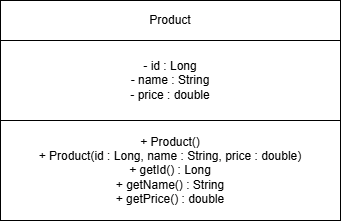

The diagram above was exported from draw.io. Its source (the exported page's mxGraphModel, read from the mxfile embedded in the PNG):
<mxGraphModel dx="1020" dy="528" grid="1" gridSize="10" guides="1" tooltips="1" connect="1" arrows="1" fold="1" page="1" pageScale="1" pageWidth="850" pageHeight="1100" math="0" shadow="0">
  <root>
    <mxCell id="0" />
    <mxCell id="1" parent="0" />
    <mxCell id="y5mHJpInb6a4s2kXFY-H-1" parent="1" style="rounded=0;whiteSpace=wrap;html=1;" value="Product" vertex="1">
      <mxGeometry height="40" width="340" x="220" y="140" as="geometry" />
    </mxCell>
    <mxCell id="y5mHJpInb6a4s2kXFY-H-2" parent="1" style="rounded=0;whiteSpace=wrap;html=1;" value="" vertex="1">
      <mxGeometry height="80" width="340" x="220" y="180" as="geometry" />
    </mxCell>
    <mxCell id="y5mHJpInb6a4s2kXFY-H-3" parent="1" style="text;html=1;whiteSpace=wrap;strokeColor=none;fillColor=none;align=center;verticalAlign=middle;rounded=0;" value="&lt;div&gt;- id : Long&lt;/div&gt;&lt;div&gt;- name : String&lt;/div&gt;&lt;div&gt;-&amp;nbsp;&lt;span style=&quot;background-color: transparent; color: light-dark(rgb(0, 0, 0), rgb(255, 255, 255));&quot;&gt;price : double&lt;/span&gt;&lt;/div&gt;" vertex="1">
      <mxGeometry height="80" width="100" x="340" y="180" as="geometry" />
    </mxCell>
    <mxCell id="y5mHJpInb6a4s2kXFY-H-4" parent="1" style="rounded=0;whiteSpace=wrap;html=1;" value="" vertex="1">
      <mxGeometry height="100" width="340" x="220" y="260" as="geometry" />
    </mxCell>
    <mxCell id="y5mHJpInb6a4s2kXFY-H-5" parent="1" style="text;html=1;whiteSpace=wrap;strokeColor=none;fillColor=none;align=center;verticalAlign=middle;rounded=0;" value="&lt;div&gt;+ Product()&lt;/div&gt;&lt;div&gt;+ Product(id : Long, name : String, price : double)&lt;/div&gt;&lt;div&gt;+ getId() : Long&lt;/div&gt;&lt;div&gt;+ getName() : String&lt;/div&gt;&lt;div&gt;+ getPrice() : double&lt;/div&gt;" vertex="1">
      <mxGeometry height="80" width="320" x="230" y="270" as="geometry" />
    </mxCell>
  </root>
</mxGraphModel>